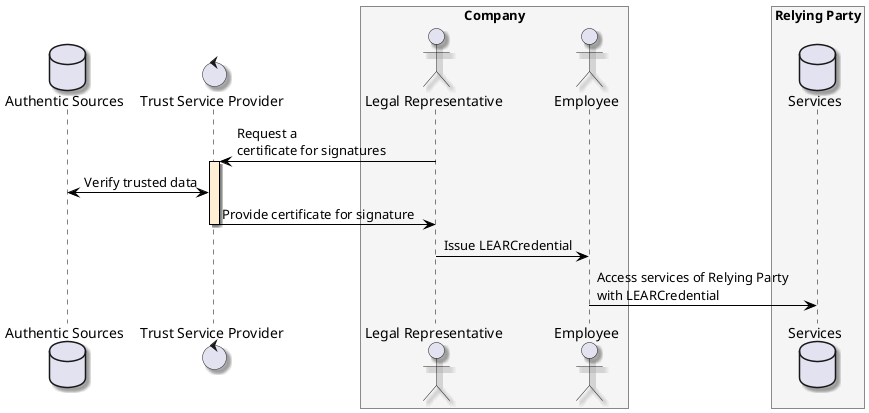

The diagram above was rendered by PlantUML. Its source (embedded in the PNG):
@startuml
skinparam shadowing true
skinparam ParticipantBorderColor black
skinparam arrowcolor black
skinparam SequenceLifeLineBorderColor black
skinparam SequenceLifeLineBackgroundColor PapayaWhip
database "Authentic Sources" as registry
control "Trust Service Provider" as TSP
box "Company" #WhiteSmoke
    actor "Legal Representative" as lr
    actor "Employee" as employee
end box
box "Relying Party" #WhiteSmoke
    database "Services" as service
end box

lr -> TSP ++: Request a\ncertificate for signatures

TSP <-> registry: Verify trusted data

TSP -> lr --: Provide certificate for signature

lr -> employee: Issue LEARCredential
employee -> service: Access services of Relying Party\nwith LEARCredential
@enduml